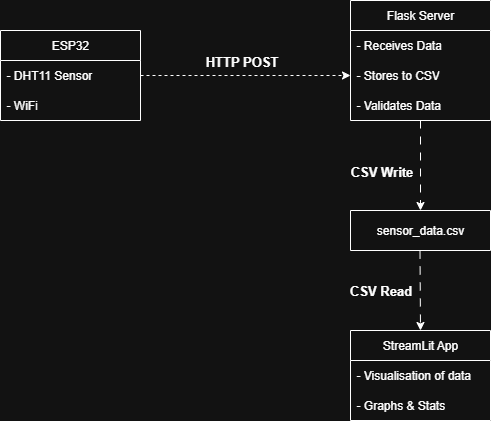

The diagram above was exported from draw.io. Its source (the exported page's mxGraphModel, read from the mxfile embedded in the PNG):
<mxGraphModel dx="944" dy="582" grid="1" gridSize="10" guides="1" tooltips="1" connect="1" arrows="1" fold="1" page="1" pageScale="1" pageWidth="827" pageHeight="1169" math="0" shadow="0">
  <root>
    <mxCell id="0" />
    <mxCell id="1" parent="0" />
    <mxCell id="vv0DH65ktnPFTjPWm2Wv-1" value="ESP32" style="swimlane;fontStyle=0;childLayout=stackLayout;horizontal=1;startSize=30;horizontalStack=0;resizeParent=1;resizeParentMax=0;resizeLast=0;collapsible=1;marginBottom=0;whiteSpace=wrap;html=1;" vertex="1" parent="1">
      <mxGeometry x="50" y="120" width="140" height="90" as="geometry" />
    </mxCell>
    <mxCell id="vv0DH65ktnPFTjPWm2Wv-2" value="- DHT11 Sensor" style="text;strokeColor=none;fillColor=none;align=left;verticalAlign=middle;spacingLeft=4;spacingRight=4;overflow=hidden;points=[[0,0.5],[1,0.5]];portConstraint=eastwest;rotatable=0;whiteSpace=wrap;html=1;" vertex="1" parent="vv0DH65ktnPFTjPWm2Wv-1">
      <mxGeometry y="30" width="140" height="30" as="geometry" />
    </mxCell>
    <mxCell id="vv0DH65ktnPFTjPWm2Wv-3" value="- WiFi" style="text;strokeColor=none;fillColor=none;align=left;verticalAlign=middle;spacingLeft=4;spacingRight=4;overflow=hidden;points=[[0,0.5],[1,0.5]];portConstraint=eastwest;rotatable=0;whiteSpace=wrap;html=1;" vertex="1" parent="vv0DH65ktnPFTjPWm2Wv-1">
      <mxGeometry y="60" width="140" height="30" as="geometry" />
    </mxCell>
    <mxCell id="vv0DH65ktnPFTjPWm2Wv-5" value="Flask Server" style="swimlane;fontStyle=0;childLayout=stackLayout;horizontal=1;startSize=30;horizontalStack=0;resizeParent=1;resizeParentMax=0;resizeLast=0;collapsible=1;marginBottom=0;whiteSpace=wrap;html=1;" vertex="1" parent="1">
      <mxGeometry x="400" y="90" width="140" height="120" as="geometry" />
    </mxCell>
    <mxCell id="vv0DH65ktnPFTjPWm2Wv-6" value="- Receives Data" style="text;strokeColor=none;fillColor=none;align=left;verticalAlign=middle;spacingLeft=4;spacingRight=4;overflow=hidden;points=[[0,0.5],[1,0.5]];portConstraint=eastwest;rotatable=0;whiteSpace=wrap;html=1;" vertex="1" parent="vv0DH65ktnPFTjPWm2Wv-5">
      <mxGeometry y="30" width="140" height="30" as="geometry" />
    </mxCell>
    <mxCell id="vv0DH65ktnPFTjPWm2Wv-7" value="- Stores to CSV" style="text;strokeColor=none;fillColor=none;align=left;verticalAlign=middle;spacingLeft=4;spacingRight=4;overflow=hidden;points=[[0,0.5],[1,0.5]];portConstraint=eastwest;rotatable=0;whiteSpace=wrap;html=1;" vertex="1" parent="vv0DH65ktnPFTjPWm2Wv-5">
      <mxGeometry y="60" width="140" height="30" as="geometry" />
    </mxCell>
    <mxCell id="vv0DH65ktnPFTjPWm2Wv-8" value="- Validates Data" style="text;strokeColor=none;fillColor=none;align=left;verticalAlign=middle;spacingLeft=4;spacingRight=4;overflow=hidden;points=[[0,0.5],[1,0.5]];portConstraint=eastwest;rotatable=0;whiteSpace=wrap;html=1;" vertex="1" parent="vv0DH65ktnPFTjPWm2Wv-5">
      <mxGeometry y="90" width="140" height="30" as="geometry" />
    </mxCell>
    <mxCell id="vv0DH65ktnPFTjPWm2Wv-9" value="sensor_data.csv" style="swimlane;fontStyle=0;childLayout=stackLayout;horizontal=1;startSize=60;horizontalStack=0;resizeParent=1;resizeParentMax=0;resizeLast=0;collapsible=1;marginBottom=0;whiteSpace=wrap;html=1;" vertex="1" parent="1">
      <mxGeometry x="400" y="300" width="140" height="40" as="geometry" />
    </mxCell>
    <mxCell id="vv0DH65ktnPFTjPWm2Wv-13" value="StreamLit App" style="swimlane;fontStyle=0;childLayout=stackLayout;horizontal=1;startSize=30;horizontalStack=0;resizeParent=1;resizeParentMax=0;resizeLast=0;collapsible=1;marginBottom=0;whiteSpace=wrap;html=1;" vertex="1" parent="1">
      <mxGeometry x="400" y="420" width="140" height="90" as="geometry" />
    </mxCell>
    <mxCell id="vv0DH65ktnPFTjPWm2Wv-14" value="- Visualisation of data" style="text;strokeColor=none;fillColor=none;align=left;verticalAlign=middle;spacingLeft=4;spacingRight=4;overflow=hidden;points=[[0,0.5],[1,0.5]];portConstraint=eastwest;rotatable=0;whiteSpace=wrap;html=1;" vertex="1" parent="vv0DH65ktnPFTjPWm2Wv-13">
      <mxGeometry y="30" width="140" height="30" as="geometry" />
    </mxCell>
    <mxCell id="vv0DH65ktnPFTjPWm2Wv-15" value="- Graphs &amp;amp; Stats" style="text;strokeColor=none;fillColor=none;align=left;verticalAlign=middle;spacingLeft=4;spacingRight=4;overflow=hidden;points=[[0,0.5],[1,0.5]];portConstraint=eastwest;rotatable=0;whiteSpace=wrap;html=1;" vertex="1" parent="vv0DH65ktnPFTjPWm2Wv-13">
      <mxGeometry y="60" width="140" height="30" as="geometry" />
    </mxCell>
    <mxCell id="vv0DH65ktnPFTjPWm2Wv-20" value="" style="endArrow=classic;html=1;rounded=0;exitX=1;exitY=0.5;exitDx=0;exitDy=0;entryX=0;entryY=0.5;entryDx=0;entryDy=0;dashed=1;" edge="1" parent="1" source="vv0DH65ktnPFTjPWm2Wv-2" target="vv0DH65ktnPFTjPWm2Wv-7">
      <mxGeometry width="50" height="50" relative="1" as="geometry">
        <mxPoint x="250" y="190" as="sourcePoint" />
        <mxPoint x="300" y="140" as="targetPoint" />
      </mxGeometry>
    </mxCell>
    <mxCell id="vv0DH65ktnPFTjPWm2Wv-21" value="&lt;b&gt;&lt;font style=&quot;font-size: 13px;&quot;&gt;HTTP POST&lt;/font&gt;&lt;/b&gt;" style="edgeLabel;html=1;align=center;verticalAlign=middle;resizable=0;points=[];" vertex="1" connectable="0" parent="vv0DH65ktnPFTjPWm2Wv-20">
      <mxGeometry x="-0.019" y="1" relative="1" as="geometry">
        <mxPoint x="-3" y="-14" as="offset" />
      </mxGeometry>
    </mxCell>
    <mxCell id="vv0DH65ktnPFTjPWm2Wv-25" style="edgeStyle=orthogonalEdgeStyle;rounded=0;orthogonalLoop=1;jettySize=auto;html=1;exitX=0.5;exitY=0;exitDx=0;exitDy=0;entryX=0.5;entryY=0.989;entryDx=0;entryDy=0;entryPerimeter=0;strokeColor=none;" edge="1" parent="1" source="vv0DH65ktnPFTjPWm2Wv-9" target="vv0DH65ktnPFTjPWm2Wv-8">
      <mxGeometry relative="1" as="geometry" />
    </mxCell>
    <mxCell id="vv0DH65ktnPFTjPWm2Wv-26" value="" style="endArrow=classic;html=1;rounded=0;entryX=0.5;entryY=0;entryDx=0;entryDy=0;dashed=1;dashPattern=8 8;" edge="1" parent="1" target="vv0DH65ktnPFTjPWm2Wv-9">
      <mxGeometry width="50" height="50" relative="1" as="geometry">
        <mxPoint x="470" y="210" as="sourcePoint" />
        <mxPoint x="420" y="210" as="targetPoint" />
      </mxGeometry>
    </mxCell>
    <mxCell id="vv0DH65ktnPFTjPWm2Wv-28" value="&lt;b&gt;&lt;font style=&quot;font-size: 13px;&quot;&gt;CSV Write&lt;/font&gt;&lt;/b&gt;" style="edgeLabel;html=1;align=center;verticalAlign=middle;resizable=0;points=[];" vertex="1" connectable="0" parent="vv0DH65ktnPFTjPWm2Wv-26">
      <mxGeometry x="-0.0963" y="-2" relative="1" as="geometry">
        <mxPoint x="-38" y="9" as="offset" />
      </mxGeometry>
    </mxCell>
    <mxCell id="vv0DH65ktnPFTjPWm2Wv-27" value="" style="endArrow=classic;html=1;rounded=0;dashed=1;dashPattern=8 8;entryX=0.5;entryY=0;entryDx=0;entryDy=0;" edge="1" parent="1" target="vv0DH65ktnPFTjPWm2Wv-13">
      <mxGeometry width="50" height="50" relative="1" as="geometry">
        <mxPoint x="469.5" y="340" as="sourcePoint" />
        <mxPoint x="470" y="410" as="targetPoint" />
      </mxGeometry>
    </mxCell>
    <mxCell id="vv0DH65ktnPFTjPWm2Wv-29" value="&lt;b&gt;&lt;font style=&quot;font-size: 13px;&quot;&gt;CSV Read&lt;/font&gt;&lt;/b&gt;" style="edgeLabel;html=1;align=center;verticalAlign=middle;resizable=0;points=[];" vertex="1" connectable="0" parent="vv0DH65ktnPFTjPWm2Wv-27">
      <mxGeometry x="-0.0251" y="-1" relative="1" as="geometry">
        <mxPoint x="-39" as="offset" />
      </mxGeometry>
    </mxCell>
  </root>
</mxGraphModel>